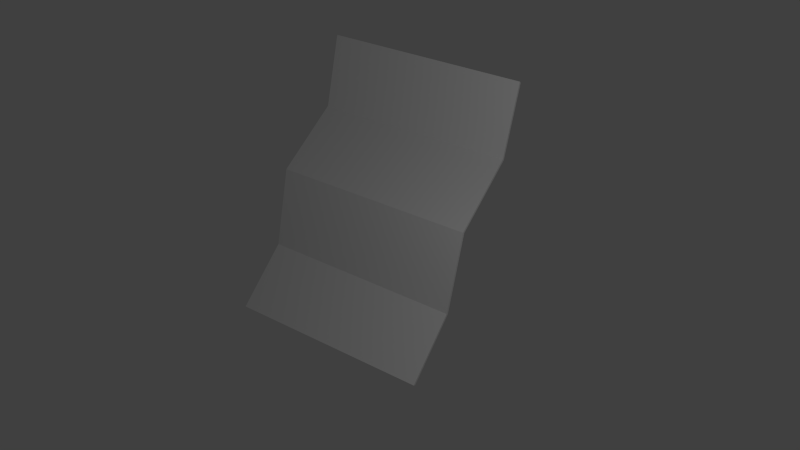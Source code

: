 # Source: Slagmessage.blend  (saved by Blender 2.58.1; exported with 4.5.12 LTS)
import bpy
from mathutils import Matrix  # noqa: F401  (used for matrix-valued properties, if any)

bpy.ops.wm.read_factory_settings(use_empty=True)
scene = bpy.context.scene
scene.name = 'Scene'

# ---- collections
col_collection_1 = bpy.data.collections.new('Collection 1'); scene.collection.children.link(col_collection_1)

# ---- materials (node trees are filled in below, after node groups)
mat_material_001 = bpy.data.materials.new('Material.001')
mat_material_001.alpha_threshold = 0.0
mat_material_001.use_transparent_shadow = False
mat_material_001.roughness = 0.5
mat_material_001.line_color = (0.0, 0.0, 0.0, 1.0)

# ---- material node trees

# ---- world
world_world = bpy.data.worlds.new('World'); scene.world = world_world
world_world.color = (0.05088, 0.05088, 0.05088)
world_world.use_sun_shadow = False
world_world.sun_shadow_jitter_overblur = 0.0
world_world.cycles.sampling_method = 'MANUAL'
world_world.cycles.sample_map_resolution = 256

# ---- cameras
cam_camera = bpy.data.cameras.new('Camera')
cam_camera.clip_end = 100.0
cam_camera.lens = 35.0
cam_camera.ortho_scale = 7.314
cam_camera.dof.focus_distance = 0.0
cam_camera.dof.aperture_fstop = 128.0

# ---- lights
light_lamp = bpy.data.lights.new('Lamp', 'POINT')
light_lamp.transmission_factor = 0.0
light_lamp.cutoff_distance = 30.0
light_lamp.energy = 100.0
light_lamp.shadow_buffer_clip_start = 1.001
light_lamp.shadow_soft_size = 1.0
light_lamp.shadow_maximum_resolution = 0.006
light_lamp.use_absolute_resolution = True
light_lamp.cycles.use_multiple_importance_sampling = False

# ---- meshes
me_plane = bpy.data.meshes.new('Plane')
me_plane.from_pydata([(-0.07314, 1.692, -0.2679), (-0.07314, -0.992, -0.2679), (-1.0, -1.0, 0.0), (-1.0, 1.684, 0.0), (0.9522, 1.692, 0.1447), (0.9522, -0.992, 0.1447), (1.967, 1.692, -0.2998), (1.967, -0.992, -0.2998), (2.877, -0.992, 0.05411), (2.877, 1.692, 0.05411), (1.966, 1.692, -0.2577), (2.877, 1.692, 0.09613), (2.877, -0.992, 0.09613), (1.966, -0.992, -0.2577), (0.9515, 1.692, 0.1867), (0.9515, -0.992, 0.1867), (-0.07378, 1.692, -0.2259), (-0.07378, -0.992, -0.2259), (-1.001, -1.0, 0.04202), (-1.001, 1.684, 0.04202)], [], [(0, 1, 2, 3), (0, 4, 5, 1), (4, 6, 7, 5), (6, 9, 8, 7), (6, 10, 11, 9), (9, 11, 12, 8), (8, 12, 13, 7), (4, 14, 10, 6), (7, 13, 15, 5), (0, 16, 14, 4), (5, 15, 17, 1), (2, 18, 19, 3), (16, 0, 3, 19), (1, 17, 18, 2), (10, 13, 12, 11), (14, 15, 13, 10), (16, 17, 15, 14), (16, 19, 18, 17)])
_uv = me_plane.uv_layers.new(name='UVTex')
_uv.uv.foreach_set('vector', [1.0, 6.666e-08, 0.5018, 0.0, 0.5004, 0.179, 0.9985, 0.179, 0.5044, 0.008479, 0.5004, 0.2065, 3.333e-08, 0.2065, 0.024, 0.008479, 0.5004, 0.2065, 0.5004, 0.0, 1.111e-08, 0.0, 0.0, 0.2065, 0.9348, 0.2304, 0.9348, 0.04839, 0.4345, 0.04839, 0.4345, 0.2304, 0.5021, 0.05274, 0.08723, 0.03875, 0.5639, 0.2399, 0.1457, 0.2084, 0.9896, 0.2695, 0.9968, 0.2065, 0.5076, 0.2065, 0.5004, 0.2695, 0.4904, 0.1759, 0.4945, 0.1524, 0.3124, 0.1524, 0.3083, 0.1759, 0.6452, 0.06151, 0.6404, 0.08765, 0.8438, 0.08765, 0.8486, 0.06151, 0.7007, 0.1269, 0.6891, 0.1016, 0.4924, 0.1016, 0.5039, 0.1269, 0.5004, 0.179, 0.5109, 0.2064, 0.7229, 0.2064, 0.7123, 0.179, 0.7744, 0.1175, 0.7788, 0.09091, 0.5728, 0.09091, 0.5684, 0.1175, 0.4356, 0.04145, 0.4284, 0.1045, 0.9176, 0.1045, 0.9248, 0.04145, 0.4652, 0.1713, 0.4688, 0.1484, 0.2916, 0.1484, 0.288, 0.1713, 0.4329, 0.07374, 0.426, 0.0513, 0.252, 0.0513, 0.2589, 0.07374, 0.783, 1.018, 0.7825, 0.2784, 1.026, 0.2791, 1.027, 1.019, 0.5225, 1.016, 0.52, 0.2764, 0.78, 0.2764, 0.7825, 1.016, 0.2553, 1.016, 0.26, 0.2765, 0.516, 0.2764, 0.5233, 1.016, 0.2558, 1.021, -0.008347, 1.022, -0.009621, 0.2729, 0.2585, 0.2756])
me_plane.materials.append(mat_material_001)
me_plane.use_remesh_preserve_volume = False
me_plane.use_remesh_preserve_attributes = False
me_plane.use_mirror_vertex_groups = False
me_plane.update()

# ---- objects
ob_plane = bpy.data.objects.new('Plane', me_plane)
ob_lamp = bpy.data.objects.new('Lamp', light_lamp)
ob_camera = bpy.data.objects.new('Camera', cam_camera)

# ---- transforms, parenting, visibility, modifiers, constraints
ob_plane.location = (1.004, -0.9285, 0.316)
ob_plane.rotation_euler = (0.1898, -1.023, 1.668)
ob_plane.lineart.crease_threshold = 0.0
ob_lamp.location = (5.351, -2.179, 3.602)
ob_lamp.rotation_euler = (0.6503, 0.05522, 1.866)
ob_lamp.lock_rotations_4d = False
ob_lamp.empty_display_type = 'ARROWS'
ob_lamp.color = (0.0, 0.0, 0.0, 0.0)
ob_lamp.lineart.crease_threshold = 0.0
ob_camera.location = (7.481, -6.508, 5.344)
ob_camera.rotation_euler = (1.109, 0.01082, 0.8149)
ob_camera.lock_rotations_4d = False
ob_camera.empty_display_type = 'ARROWS'
ob_camera.color = (0.0, 0.0, 0.0, 0.0)
ob_camera.display_type = 'WIRE'
ob_camera.lineart.crease_threshold = 0.0

# ---- collection membership
col_collection_1.objects.link(ob_plane)
col_collection_1.objects.link(ob_lamp)
col_collection_1.objects.link(ob_camera)

# ---- scene / render settings (as saved in the file)
scene.camera = ob_camera
scene.frame_start = 1; scene.frame_end = 250; scene.frame_set(1)
scene.render.engine = 'BLENDER_EEVEE_NEXT'
scene.render.image_settings.color_mode = 'RGB'
scene.render.image_settings.compression = 90
scene.render.resolution_percentage = 50
scene.render.dither_intensity = 0.0
scene.render.bake_margin = 2
scene.render.bake_bias = 0.0
scene.cycles.use_denoising = False
scene.cycles.samples = 10
scene.cycles.sampling_pattern = 'TABULATED_SOBOL'
scene.cycles.light_sampling_threshold = 0.0
scene.cycles.use_adaptive_sampling = False
scene.cycles.use_light_tree = False
scene.cycles.blur_glossy = 0.0
scene.cycles.volume_bounces = 1
scene.cycles.pixel_filter_type = 'GAUSSIAN'
scene.cycles.sample_clamp_indirect = 0.0
scene.view_settings.view_transform = 'Standard'
bpy.context.view_layer.update()
